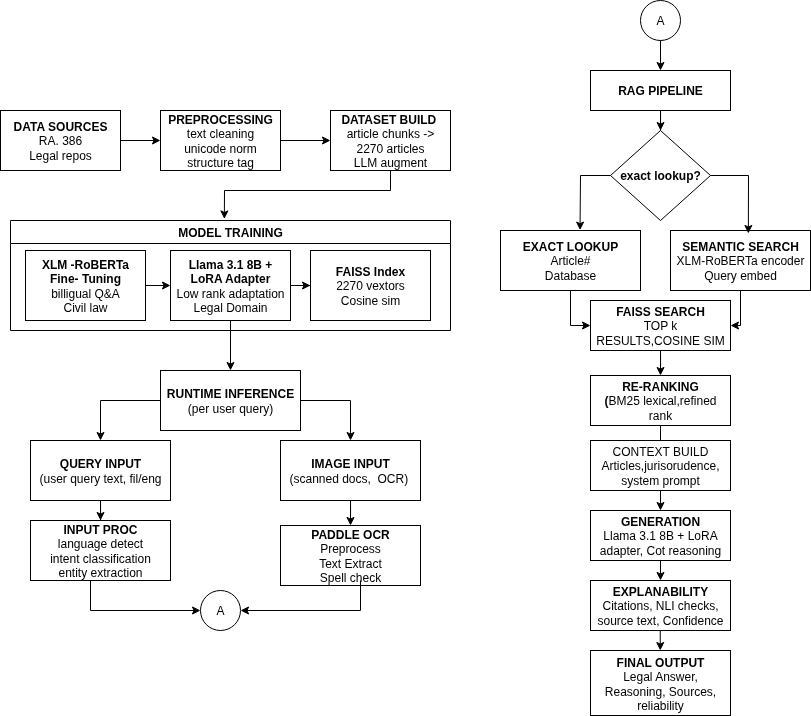

The diagram above was exported from draw.io. Its source (the exported page's mxGraphModel, read from the mxfile embedded in the PNG):
<mxGraphModel dx="403" dy="361" grid="1" gridSize="10" guides="1" tooltips="1" connect="1" arrows="1" fold="1" page="1" pageScale="1" pageWidth="850" pageHeight="1100" math="0" shadow="0">
  <root>
    <mxCell id="0" />
    <mxCell id="1" parent="0" />
    <mxCell id="idRGbM2NO0RMQUdPHhPV-5" value="" style="edgeStyle=orthogonalEdgeStyle;rounded=0;orthogonalLoop=1;jettySize=auto;html=1;fontColor=#000000;" parent="1" source="idRGbM2NO0RMQUdPHhPV-1" target="idRGbM2NO0RMQUdPHhPV-2" edge="1">
      <mxGeometry relative="1" as="geometry" />
    </mxCell>
    <mxCell id="idRGbM2NO0RMQUdPHhPV-1" value="&lt;b&gt;PREPROCESSING&lt;/b&gt;&lt;div&gt;text cleaning&lt;/div&gt;&lt;div&gt;unicode norm&lt;/div&gt;&lt;div&gt;structure tag&lt;/div&gt;" style="rounded=0;whiteSpace=wrap;html=1;fontColor=#000000;" parent="1" vertex="1">
      <mxGeometry x="440" y="160" width="120" height="60" as="geometry" />
    </mxCell>
    <mxCell id="idRGbM2NO0RMQUdPHhPV-2" value="&lt;b&gt;DATASET BUILD&amp;nbsp;&lt;/b&gt;&lt;div&gt;article chunks -&amp;gt;&lt;/div&gt;&lt;div&gt;2270 articles&lt;br&gt;LLM augment&lt;/div&gt;" style="rounded=0;whiteSpace=wrap;html=1;fontColor=#000000;" parent="1" vertex="1">
      <mxGeometry x="610" y="160" width="120" height="60" as="geometry" />
    </mxCell>
    <mxCell id="idRGbM2NO0RMQUdPHhPV-4" value="" style="edgeStyle=orthogonalEdgeStyle;rounded=0;orthogonalLoop=1;jettySize=auto;html=1;fontColor=#000000;" parent="1" source="idRGbM2NO0RMQUdPHhPV-3" target="idRGbM2NO0RMQUdPHhPV-1" edge="1">
      <mxGeometry relative="1" as="geometry" />
    </mxCell>
    <mxCell id="idRGbM2NO0RMQUdPHhPV-3" value="&lt;b&gt;DATA SOURCES&lt;/b&gt;&lt;div&gt;RA. 386&lt;/div&gt;&lt;div&gt;Legal repos&lt;/div&gt;" style="rounded=0;whiteSpace=wrap;html=1;fontColor=#000000;" parent="1" vertex="1">
      <mxGeometry x="280" y="160" width="120" height="60" as="geometry" />
    </mxCell>
    <mxCell id="idRGbM2NO0RMQUdPHhPV-8" value="MODEL TRAINING" style="swimlane;whiteSpace=wrap;html=1;fontColor=#000000;" parent="1" vertex="1">
      <mxGeometry x="290" y="270" width="440" height="110" as="geometry" />
    </mxCell>
    <mxCell id="idRGbM2NO0RMQUdPHhPV-12" value="" style="edgeStyle=orthogonalEdgeStyle;rounded=0;orthogonalLoop=1;jettySize=auto;html=1;fontColor=#000000;" parent="idRGbM2NO0RMQUdPHhPV-8" source="idRGbM2NO0RMQUdPHhPV-7" target="idRGbM2NO0RMQUdPHhPV-10" edge="1">
      <mxGeometry relative="1" as="geometry" />
    </mxCell>
    <mxCell id="idRGbM2NO0RMQUdPHhPV-7" value="&lt;div&gt;&lt;b&gt;&lt;br&gt;&lt;/b&gt;&lt;/div&gt;&lt;b&gt;XLM -RoBERTa&lt;/b&gt;&lt;br&gt;&lt;b&gt;Fine- Tuning&lt;/b&gt;&lt;br&gt;billigual Q&amp;amp;A&lt;div&gt;Civil law&lt;/div&gt;&lt;div&gt;&lt;div&gt;&lt;br&gt;&lt;/div&gt;&lt;/div&gt;" style="rounded=0;whiteSpace=wrap;html=1;fontColor=#000000;" parent="idRGbM2NO0RMQUdPHhPV-8" vertex="1">
      <mxGeometry x="15" y="30" width="120" height="70" as="geometry" />
    </mxCell>
    <mxCell id="idRGbM2NO0RMQUdPHhPV-13" value="" style="edgeStyle=orthogonalEdgeStyle;rounded=0;orthogonalLoop=1;jettySize=auto;html=1;fontColor=#000000;" parent="idRGbM2NO0RMQUdPHhPV-8" source="idRGbM2NO0RMQUdPHhPV-10" target="idRGbM2NO0RMQUdPHhPV-11" edge="1">
      <mxGeometry relative="1" as="geometry" />
    </mxCell>
    <mxCell id="idRGbM2NO0RMQUdPHhPV-10" value="&lt;div&gt;&lt;b&gt;Llama 3.1 8B + LoRA Adapter&lt;/b&gt;&lt;/div&gt;&lt;div&gt;Low rank adaptation&lt;br&gt;Legal Domain&lt;/div&gt;" style="rounded=0;whiteSpace=wrap;html=1;fontColor=#000000;" parent="idRGbM2NO0RMQUdPHhPV-8" vertex="1">
      <mxGeometry x="160" y="30" width="120" height="70" as="geometry" />
    </mxCell>
    <mxCell id="idRGbM2NO0RMQUdPHhPV-11" value="&lt;div&gt;&lt;br&gt;&lt;/div&gt;&lt;b&gt;FAISS Index&lt;/b&gt;&lt;div&gt;2270 vextors&lt;br&gt;Cosine sim&lt;br&gt;&lt;div&gt;&lt;div&gt;&lt;br&gt;&lt;/div&gt;&lt;/div&gt;&lt;/div&gt;" style="rounded=0;whiteSpace=wrap;html=1;fontColor=#000000;" parent="idRGbM2NO0RMQUdPHhPV-8" vertex="1">
      <mxGeometry x="300" y="30" width="120" height="70" as="geometry" />
    </mxCell>
    <mxCell id="idRGbM2NO0RMQUdPHhPV-9" value="" style="endArrow=classic;html=1;rounded=0;entryX=0.486;entryY=-0.014;entryDx=0;entryDy=0;entryPerimeter=0;fontColor=#000000;" parent="1" target="idRGbM2NO0RMQUdPHhPV-8" edge="1">
      <mxGeometry width="50" height="50" relative="1" as="geometry">
        <mxPoint x="670" y="220" as="sourcePoint" />
        <mxPoint x="720" y="170" as="targetPoint" />
        <Array as="points">
          <mxPoint x="670" y="240" />
          <mxPoint x="504" y="240" />
        </Array>
      </mxGeometry>
    </mxCell>
    <mxCell id="idRGbM2NO0RMQUdPHhPV-16" value="&lt;b&gt;RUNTIME INFERENCE&lt;/b&gt;&lt;div&gt;(per user query)&lt;/div&gt;" style="rounded=0;whiteSpace=wrap;html=1;fontColor=#000000;" parent="1" vertex="1">
      <mxGeometry x="440" y="420" width="140" height="60" as="geometry" />
    </mxCell>
    <mxCell id="idRGbM2NO0RMQUdPHhPV-17" value="" style="edgeStyle=orthogonalEdgeStyle;rounded=0;orthogonalLoop=1;jettySize=auto;html=1;fontColor=#000000;" parent="1" source="idRGbM2NO0RMQUdPHhPV-10" target="idRGbM2NO0RMQUdPHhPV-16" edge="1">
      <mxGeometry relative="1" as="geometry" />
    </mxCell>
    <mxCell id="idRGbM2NO0RMQUdPHhPV-24" value="" style="edgeStyle=orthogonalEdgeStyle;rounded=0;orthogonalLoop=1;jettySize=auto;html=1;fontColor=#000000;" parent="1" source="idRGbM2NO0RMQUdPHhPV-18" target="idRGbM2NO0RMQUdPHhPV-22" edge="1">
      <mxGeometry relative="1" as="geometry" />
    </mxCell>
    <mxCell id="idRGbM2NO0RMQUdPHhPV-18" value="&lt;b&gt;QUERY INPUT&lt;/b&gt;&lt;div&gt;(user query text, fil/eng&lt;/div&gt;" style="rounded=0;whiteSpace=wrap;html=1;fontColor=#000000;" parent="1" vertex="1">
      <mxGeometry x="310" y="490" width="140" height="60" as="geometry" />
    </mxCell>
    <mxCell id="idRGbM2NO0RMQUdPHhPV-25" value="" style="edgeStyle=orthogonalEdgeStyle;rounded=0;orthogonalLoop=1;jettySize=auto;html=1;fontColor=#000000;" parent="1" source="idRGbM2NO0RMQUdPHhPV-19" target="idRGbM2NO0RMQUdPHhPV-23" edge="1">
      <mxGeometry relative="1" as="geometry" />
    </mxCell>
    <mxCell id="idRGbM2NO0RMQUdPHhPV-19" value="&lt;b&gt;IMAGE INPUT&lt;/b&gt;&lt;div&gt;(scanned docs,&amp;nbsp; OCR)&lt;b&gt;&amp;nbsp;&lt;/b&gt;&lt;/div&gt;" style="rounded=0;whiteSpace=wrap;html=1;fontColor=#000000;" parent="1" vertex="1">
      <mxGeometry x="560" y="490" width="140" height="60" as="geometry" />
    </mxCell>
    <mxCell id="idRGbM2NO0RMQUdPHhPV-20" value="" style="endArrow=classic;html=1;rounded=0;entryX=0.5;entryY=0;entryDx=0;entryDy=0;fontColor=#000000;" parent="1" target="idRGbM2NO0RMQUdPHhPV-18" edge="1">
      <mxGeometry width="50" height="50" relative="1" as="geometry">
        <mxPoint x="440" y="450" as="sourcePoint" />
        <mxPoint x="490" y="400" as="targetPoint" />
        <Array as="points">
          <mxPoint x="380" y="450" />
        </Array>
      </mxGeometry>
    </mxCell>
    <mxCell id="idRGbM2NO0RMQUdPHhPV-21" value="" style="endArrow=classic;html=1;rounded=0;entryX=0.5;entryY=0;entryDx=0;entryDy=0;fontColor=#000000;" parent="1" target="idRGbM2NO0RMQUdPHhPV-19" edge="1">
      <mxGeometry width="50" height="50" relative="1" as="geometry">
        <mxPoint x="580" y="450" as="sourcePoint" />
        <mxPoint x="630" y="400" as="targetPoint" />
        <Array as="points">
          <mxPoint x="630" y="450" />
        </Array>
      </mxGeometry>
    </mxCell>
    <mxCell id="idRGbM2NO0RMQUdPHhPV-22" value="&lt;b&gt;INPUT PROC&lt;/b&gt;&lt;div&gt;language detect&lt;/div&gt;&lt;div&gt;intent classification&lt;/div&gt;&lt;div&gt;entity extraction&lt;/div&gt;" style="rounded=0;whiteSpace=wrap;html=1;fontColor=#000000;" parent="1" vertex="1">
      <mxGeometry x="310" y="570" width="140" height="60" as="geometry" />
    </mxCell>
    <mxCell id="idRGbM2NO0RMQUdPHhPV-23" value="&lt;div&gt;&lt;b&gt;&lt;br&gt;&lt;/b&gt;&lt;/div&gt;&lt;b&gt;PADDLE OCR&lt;/b&gt;&lt;div&gt;Preprocess&lt;br&gt;Text Extract&lt;br&gt;Spell check&lt;br&gt;&lt;div&gt;&lt;b&gt;&lt;br&gt;&lt;/b&gt;&lt;/div&gt;&lt;/div&gt;" style="rounded=0;whiteSpace=wrap;html=1;fontColor=#000000;" parent="1" vertex="1">
      <mxGeometry x="560" y="575" width="140" height="60" as="geometry" />
    </mxCell>
    <mxCell id="idRGbM2NO0RMQUdPHhPV-50" value="" style="edgeStyle=orthogonalEdgeStyle;rounded=0;orthogonalLoop=1;jettySize=auto;html=1;fontColor=#000000;" parent="1" source="idRGbM2NO0RMQUdPHhPV-26" target="idRGbM2NO0RMQUdPHhPV-29" edge="1">
      <mxGeometry relative="1" as="geometry" />
    </mxCell>
    <mxCell id="idRGbM2NO0RMQUdPHhPV-26" value="&lt;b&gt;RAG PIPELINE&lt;/b&gt;" style="rounded=0;whiteSpace=wrap;html=1;fontColor=#000000;" parent="1" vertex="1">
      <mxGeometry x="870" y="120" width="140" height="40" as="geometry" />
    </mxCell>
    <mxCell id="idRGbM2NO0RMQUdPHhPV-29" value="&lt;b&gt;exact lookup?&lt;/b&gt;" style="rhombus;whiteSpace=wrap;html=1;fontColor=#000000;" parent="1" vertex="1">
      <mxGeometry x="890" y="180" width="100" height="90" as="geometry" />
    </mxCell>
    <mxCell id="idRGbM2NO0RMQUdPHhPV-31" value="&lt;b&gt;EXACT LOOKUP&lt;/b&gt;&lt;div&gt;Article#&lt;br&gt;Database&lt;/div&gt;" style="rounded=0;whiteSpace=wrap;html=1;fontColor=#000000;" parent="1" vertex="1">
      <mxGeometry x="780" y="280" width="140" height="60" as="geometry" />
    </mxCell>
    <mxCell id="idRGbM2NO0RMQUdPHhPV-32" value="&lt;b&gt;&lt;font style=&quot;color: rgb(0, 0, 0);&quot;&gt;SEMANTIC SEARCH&lt;/font&gt;&lt;/b&gt;&lt;div&gt;&lt;font style=&quot;color: rgb(0, 0, 0);&quot;&gt;XLM-RoBERTa encoder&lt;br&gt;Query embed&lt;/font&gt;&lt;/div&gt;" style="rounded=0;whiteSpace=wrap;html=1;" parent="1" vertex="1">
      <mxGeometry x="950" y="280" width="140" height="60" as="geometry" />
    </mxCell>
    <mxCell id="idRGbM2NO0RMQUdPHhPV-33" value="" style="endArrow=classic;html=1;rounded=0;entryX=0.568;entryY=-0.006;entryDx=0;entryDy=0;entryPerimeter=0;exitX=0;exitY=0.5;exitDx=0;exitDy=0;fontColor=#000000;" parent="1" source="idRGbM2NO0RMQUdPHhPV-29" target="idRGbM2NO0RMQUdPHhPV-31" edge="1">
      <mxGeometry width="50" height="50" relative="1" as="geometry">
        <mxPoint x="890" y="250" as="sourcePoint" />
        <mxPoint x="930" y="205" as="targetPoint" />
        <Array as="points">
          <mxPoint x="860" y="225" />
        </Array>
      </mxGeometry>
    </mxCell>
    <mxCell id="idRGbM2NO0RMQUdPHhPV-34" value="" style="endArrow=classic;html=1;rounded=0;exitX=1;exitY=0.5;exitDx=0;exitDy=0;entryX=0.556;entryY=0.05;entryDx=0;entryDy=0;entryPerimeter=0;fontColor=#000000;" parent="1" source="idRGbM2NO0RMQUdPHhPV-29" target="idRGbM2NO0RMQUdPHhPV-32" edge="1">
      <mxGeometry width="50" height="50" relative="1" as="geometry">
        <mxPoint x="992.3" y="250.3599999999999" as="sourcePoint" />
        <mxPoint x="1030" y="195" as="targetPoint" />
        <Array as="points">
          <mxPoint x="1028" y="225" />
        </Array>
      </mxGeometry>
    </mxCell>
    <mxCell id="idRGbM2NO0RMQUdPHhPV-52" value="" style="edgeStyle=orthogonalEdgeStyle;rounded=0;orthogonalLoop=1;jettySize=auto;html=1;fontColor=#000000;" parent="1" source="idRGbM2NO0RMQUdPHhPV-35" target="idRGbM2NO0RMQUdPHhPV-38" edge="1">
      <mxGeometry relative="1" as="geometry" />
    </mxCell>
    <mxCell id="idRGbM2NO0RMQUdPHhPV-35" value="&lt;b&gt;FAISS SEARCH&lt;/b&gt;&lt;br&gt;TOP k RESULTS,COSINE SIM" style="rounded=0;whiteSpace=wrap;html=1;fontColor=#000000;" parent="1" vertex="1">
      <mxGeometry x="870" y="350" width="140" height="50" as="geometry" />
    </mxCell>
    <mxCell id="idRGbM2NO0RMQUdPHhPV-36" value="" style="endArrow=classic;html=1;rounded=0;entryX=0;entryY=0.5;entryDx=0;entryDy=0;exitX=0.5;exitY=1;exitDx=0;exitDy=0;fontColor=#000000;" parent="1" source="idRGbM2NO0RMQUdPHhPV-31" target="idRGbM2NO0RMQUdPHhPV-35" edge="1">
      <mxGeometry width="50" height="50" relative="1" as="geometry">
        <mxPoint x="810" y="380" as="sourcePoint" />
        <mxPoint x="860" y="330" as="targetPoint" />
        <Array as="points">
          <mxPoint x="850" y="375" />
        </Array>
      </mxGeometry>
    </mxCell>
    <mxCell id="idRGbM2NO0RMQUdPHhPV-37" value="" style="endArrow=classic;html=1;rounded=0;entryX=1;entryY=0.5;entryDx=0;entryDy=0;exitX=0.5;exitY=1;exitDx=0;exitDy=0;fontColor=#000000;" parent="1" source="idRGbM2NO0RMQUdPHhPV-32" target="idRGbM2NO0RMQUdPHhPV-35" edge="1">
      <mxGeometry width="50" height="50" relative="1" as="geometry">
        <mxPoint x="1020" y="380" as="sourcePoint" />
        <mxPoint x="1070" y="330" as="targetPoint" />
        <Array as="points">
          <mxPoint x="1020" y="375" />
        </Array>
      </mxGeometry>
    </mxCell>
    <mxCell id="idRGbM2NO0RMQUdPHhPV-54" value="" style="edgeStyle=orthogonalEdgeStyle;rounded=0;orthogonalLoop=1;jettySize=auto;html=1;fontColor=#000000;" parent="1" source="idRGbM2NO0RMQUdPHhPV-38" target="idRGbM2NO0RMQUdPHhPV-41" edge="1">
      <mxGeometry relative="1" as="geometry" />
    </mxCell>
    <mxCell id="idRGbM2NO0RMQUdPHhPV-38" value="&lt;b&gt;RE-RANKING&lt;/b&gt;&lt;div&gt;&lt;b&gt;(&lt;/b&gt;BM25 lexical,refined rank&lt;/div&gt;" style="rounded=0;whiteSpace=wrap;html=1;fontColor=#000000;" parent="1" vertex="1">
      <mxGeometry x="870" y="425" width="140" height="50" as="geometry" />
    </mxCell>
    <mxCell id="idRGbM2NO0RMQUdPHhPV-39" value="CONTEXT BUILD&lt;br&gt;Articles,jurisorudence,&lt;div&gt;system prompt&lt;/div&gt;" style="rounded=0;whiteSpace=wrap;html=1;fontColor=#000000;" parent="1" vertex="1">
      <mxGeometry x="870" y="490" width="140" height="50" as="geometry" />
    </mxCell>
    <mxCell id="idRGbM2NO0RMQUdPHhPV-40" value="&lt;b&gt;EXPLANABILITY&lt;/b&gt;&lt;br&gt;Citations, NLI checks, source text, Confidence" style="rounded=0;whiteSpace=wrap;html=1;fontColor=#000000;" parent="1" vertex="1">
      <mxGeometry x="870" y="630" width="140" height="50" as="geometry" />
    </mxCell>
    <mxCell id="idRGbM2NO0RMQUdPHhPV-41" value="&lt;b&gt;GENERATION&lt;/b&gt;&lt;div&gt;Llama 3.1 8B + LoRA adapter, Cot reasoning&lt;/div&gt;" style="rounded=0;whiteSpace=wrap;html=1;fontColor=#000000;" parent="1" vertex="1">
      <mxGeometry x="870" y="560" width="140" height="50" as="geometry" />
    </mxCell>
    <mxCell id="idRGbM2NO0RMQUdPHhPV-42" value="A" style="ellipse;whiteSpace=wrap;html=1;aspect=fixed;fontColor=#000000;" parent="1" vertex="1">
      <mxGeometry x="480" y="640" width="40" height="40" as="geometry" />
    </mxCell>
    <mxCell id="idRGbM2NO0RMQUdPHhPV-43" value="" style="endArrow=classic;html=1;rounded=0;entryX=0;entryY=0.5;entryDx=0;entryDy=0;fontColor=#000000;" parent="1" target="idRGbM2NO0RMQUdPHhPV-42" edge="1">
      <mxGeometry width="50" height="50" relative="1" as="geometry">
        <mxPoint x="370" y="630" as="sourcePoint" />
        <mxPoint x="420" y="580" as="targetPoint" />
        <Array as="points">
          <mxPoint x="370" y="660" />
        </Array>
      </mxGeometry>
    </mxCell>
    <mxCell id="idRGbM2NO0RMQUdPHhPV-44" value="" style="endArrow=classic;html=1;rounded=0;entryX=1;entryY=0.5;entryDx=0;entryDy=0;fontColor=#000000;" parent="1" target="idRGbM2NO0RMQUdPHhPV-42" edge="1">
      <mxGeometry width="50" height="50" relative="1" as="geometry">
        <mxPoint x="640" y="630" as="sourcePoint" />
        <mxPoint x="515" y="690" as="targetPoint" />
        <Array as="points">
          <mxPoint x="640" y="660" />
        </Array>
      </mxGeometry>
    </mxCell>
    <mxCell id="idRGbM2NO0RMQUdPHhPV-46" value="A" style="ellipse;whiteSpace=wrap;html=1;aspect=fixed;fontColor=#000000;" parent="1" vertex="1">
      <mxGeometry x="920" y="50" width="40" height="40" as="geometry" />
    </mxCell>
    <mxCell id="idRGbM2NO0RMQUdPHhPV-48" value="" style="endArrow=classic;html=1;rounded=0;entryX=0.5;entryY=0;entryDx=0;entryDy=0;fontColor=#000000;" parent="1" target="idRGbM2NO0RMQUdPHhPV-26" edge="1">
      <mxGeometry width="50" height="50" relative="1" as="geometry">
        <mxPoint x="940" y="90" as="sourcePoint" />
        <mxPoint x="990" y="40" as="targetPoint" />
      </mxGeometry>
    </mxCell>
    <mxCell id="idRGbM2NO0RMQUdPHhPV-53" value="&lt;b&gt;FINAL OUTPUT&lt;/b&gt;&lt;div&gt;Legal Answer, Reasoning, Sources, reliability&lt;/div&gt;" style="rounded=0;whiteSpace=wrap;html=1;fontColor=#000000;" parent="1" vertex="1">
      <mxGeometry x="870" y="700" width="140" height="65" as="geometry" />
    </mxCell>
    <mxCell id="idRGbM2NO0RMQUdPHhPV-57" value="" style="endArrow=classic;html=1;rounded=0;entryX=0.5;entryY=0;entryDx=0;entryDy=0;fontColor=#000000;" parent="1" target="idRGbM2NO0RMQUdPHhPV-40" edge="1">
      <mxGeometry width="50" height="50" relative="1" as="geometry">
        <mxPoint x="940" y="610" as="sourcePoint" />
        <mxPoint x="990" y="560" as="targetPoint" />
      </mxGeometry>
    </mxCell>
    <mxCell id="idRGbM2NO0RMQUdPHhPV-58" value="" style="endArrow=classic;html=1;rounded=0;entryX=0.5;entryY=0;entryDx=0;entryDy=0;fontColor=#000000;" parent="1" edge="1">
      <mxGeometry width="50" height="50" relative="1" as="geometry">
        <mxPoint x="939.76" y="680" as="sourcePoint" />
        <mxPoint x="939.76" y="700" as="targetPoint" />
      </mxGeometry>
    </mxCell>
  </root>
</mxGraphModel>